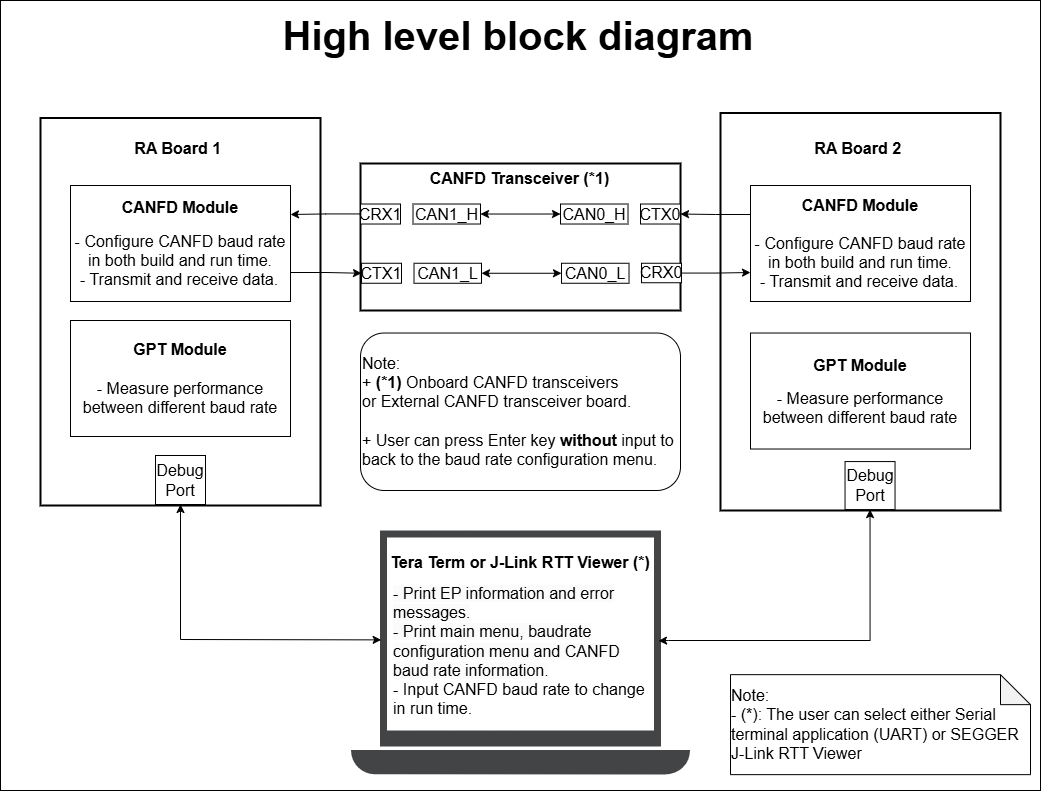

The diagram above was exported from draw.io. Its source (the exported page's mxGraphModel, read from the mxfile embedded in the PNG):
<mxGraphModel dx="1111" dy="600" grid="1" gridSize="10" guides="1" tooltips="1" connect="1" arrows="1" fold="1" page="1" pageScale="1" pageWidth="850" pageHeight="1100" math="0" shadow="0">
  <root>
    <mxCell id="0" />
    <mxCell id="1" parent="0" />
    <mxCell id="SqFeL9i1j28rn5jViO5K-20" parent="1" style="rounded=0;whiteSpace=wrap;html=1;" value="" vertex="1">
      <mxGeometry height="790" width="1040" x="320" y="110" as="geometry" />
    </mxCell>
    <mxCell id="WLynsB9duGwcDAlk_0Ry-1" parent="1" style="rounded=0;whiteSpace=wrap;html=1;fontSize=14;strokeWidth=2;" value="" vertex="1">
      <mxGeometry height="387.5" width="280" x="360" y="227.5" as="geometry" />
    </mxCell>
    <mxCell id="WLynsB9duGwcDAlk_0Ry-2" parent="1" style="rounded=0;whiteSpace=wrap;html=1;fontSize=14;strokeWidth=2;" value="" vertex="1">
      <mxGeometry height="397.5" width="280" x="1040" y="222.5" as="geometry" />
    </mxCell>
    <mxCell id="WLynsB9duGwcDAlk_0Ry-5" parent="1" style="text;html=1;strokeColor=none;fillColor=none;align=center;verticalAlign=middle;whiteSpace=wrap;rounded=0;fontSize=14;" value="&lt;font size=&quot;1&quot;&gt;&lt;b style=&quot;font-size: 16px&quot;&gt;RA Board 1&amp;nbsp;&lt;/b&gt;&lt;/font&gt;" vertex="1">
      <mxGeometry height="20" width="194.37" x="402.82" y="247.5" as="geometry" />
    </mxCell>
    <mxCell id="WLynsB9duGwcDAlk_0Ry-6" parent="1" style="text;html=1;strokeColor=none;fillColor=none;align=center;verticalAlign=middle;whiteSpace=wrap;rounded=0;fontSize=14;" value="&lt;font size=&quot;1&quot;&gt;&lt;b style=&quot;font-size: 16px&quot;&gt;RA Board 2&amp;nbsp;&lt;/b&gt;&lt;/font&gt;" vertex="1">
      <mxGeometry height="20" width="187.5" x="1086.25" y="247.5" as="geometry" />
    </mxCell>
    <mxCell id="_EXg2jr5QJhswa6G56mn-2" edge="1" parent="1" source="35OiJE7hE1v5GaaZZ8kZ-1" style="edgeStyle=orthogonalEdgeStyle;rounded=0;orthogonalLoop=1;jettySize=auto;html=1;entryX=0;entryY=0.5;entryDx=0;entryDy=0;exitX=1;exitY=0.75;exitDx=0;exitDy=0;" target="Jtg1aZCWwNPpupj-_M_N-3">
      <mxGeometry relative="1" as="geometry">
        <mxPoint x="640" y="383.76" as="sourcePoint" />
      </mxGeometry>
    </mxCell>
    <mxCell id="b0v-VoPEO9ENV0SjZaJb-4" edge="1" parent="1" source="nTF0CyZcvMxmdePje-N3-1" style="edgeStyle=orthogonalEdgeStyle;rounded=0;orthogonalLoop=1;jettySize=auto;html=1;entryX=1;entryY=0.5;entryDx=0;entryDy=0;exitX=0;exitY=0.25;exitDx=0;exitDy=0;" target="Jtg1aZCWwNPpupj-_M_N-10">
      <mxGeometry relative="1" as="geometry">
        <mxPoint x="1040.9999999999995" y="323.52" as="sourcePoint" />
      </mxGeometry>
    </mxCell>
    <mxCell id="WLynsB9duGwcDAlk_0Ry-34" parent="1" style="pointerEvents=1;shadow=0;dashed=0;html=1;strokeColor=none;fillColor=#434445;aspect=fixed;labelPosition=center;verticalLabelPosition=bottom;verticalAlign=top;align=center;outlineConnect=0;shape=mxgraph.vvd.laptop;fontSize=14;" value="" vertex="1">
      <mxGeometry height="244.15" width="339.09" x="670.48" y="640.0000000000001" as="geometry" />
    </mxCell>
    <mxCell id="S4uPkDY9CQFwGKQiE-3i-4" edge="1" parent="1" source="WLynsB9duGwcDAlk_0Ry-48" style="edgeStyle=orthogonalEdgeStyle;rounded=0;orthogonalLoop=1;jettySize=auto;html=1;startArrow=classic;exitX=0.5;exitY=1;exitDx=0;exitDy=0;entryX=0.907;entryY=0.452;entryDx=0;entryDy=0;entryPerimeter=0;" target="WLynsB9duGwcDAlk_0Ry-34">
      <mxGeometry relative="1" as="geometry">
        <Array as="points">
          <mxPoint x="1189" y="750" />
          <mxPoint x="988" y="750" />
        </Array>
        <mxPoint x="1202.54" y="519.07" as="sourcePoint" />
        <mxPoint x="989.54" y="669.07" as="targetPoint" />
      </mxGeometry>
    </mxCell>
    <mxCell id="WLynsB9duGwcDAlk_0Ry-48" parent="1" style="rounded=0;whiteSpace=wrap;html=1;fontSize=16;" value="Debug&lt;br style=&quot;border-color: var(--border-color);&quot;&gt;Port" vertex="1">
      <mxGeometry height="48" width="50" x="1164.54" y="571.07" as="geometry" />
    </mxCell>
    <mxCell id="WLynsB9duGwcDAlk_0Ry-50" parent="1" style="rounded=0;whiteSpace=wrap;html=1;fontSize=16;" value="Debug&lt;br&gt;Port" vertex="1">
      <mxGeometry height="49" width="50" x="475.01" y="565" as="geometry" />
    </mxCell>
    <mxCell id="WLynsB9duGwcDAlk_0Ry-51" parent="1" style="text;whiteSpace=wrap;html=1;fontSize=16;" value="&lt;span style=&quot;color: rgb(0, 0, 0); font-style: normal; letter-spacing: normal; text-align: center; text-indent: 0px; text-transform: none; word-spacing: 0px; background-color: rgb(251, 251, 251); float: none; display: inline;&quot;&gt;&lt;font style=&quot;font-size: 16px;&quot;&gt;&lt;font face=&quot;helvetica&quot;&gt;- Print EP information and error messages.&lt;/font&gt;&lt;br&gt;&lt;font face=&quot;helvetica&quot;&gt;- Print main menu, baudrate configuration menu and CANFD baud rate information.&lt;/font&gt;&lt;br&gt;&lt;div style=&quot;text-align: left;&quot;&gt;&lt;font face=&quot;helvetica&quot;&gt;- &lt;/font&gt;Input CANFD baud rate to change in run time.&lt;/div&gt;&lt;/font&gt;&lt;/span&gt;" vertex="1">
      <mxGeometry height="150" width="264.81" x="711.46" y="687.07" as="geometry" />
    </mxCell>
    <mxCell id="WLynsB9duGwcDAlk_0Ry-52" parent="1" style="text;html=1;strokeColor=none;fillColor=none;align=center;verticalAlign=middle;whiteSpace=wrap;rounded=0;fontSize=14;" value="&lt;span style=&quot;font-size: 16px;&quot;&gt;&lt;b&gt;Tera Term or J-Link RTT Viewer (*)&lt;/b&gt;&lt;/span&gt;" vertex="1">
      <mxGeometry height="30.93" width="270" x="705" y="656.1400000000001" as="geometry" />
    </mxCell>
    <mxCell id="YVGNJRtSex0aaSmhanly-1" edge="1" parent="1" source="WLynsB9duGwcDAlk_0Ry-50" style="endArrow=classic;html=1;rounded=0;exitX=0.5;exitY=1;exitDx=0;exitDy=0;startArrow=classic;entryX=0.089;entryY=0.448;entryDx=0;entryDy=0;entryPerimeter=0;" target="WLynsB9duGwcDAlk_0Ry-34" value="">
      <mxGeometry height="50" relative="1" width="50" as="geometry">
        <Array as="points">
          <mxPoint x="500" y="749" />
        </Array>
        <mxPoint x="280" y="590" as="sourcePoint" />
        <mxPoint x="700" y="730" as="targetPoint" />
      </mxGeometry>
    </mxCell>
    <mxCell id="SqFeL9i1j28rn5jViO5K-21" parent="1" style="text;html=1;strokeColor=none;fillColor=none;align=center;verticalAlign=middle;whiteSpace=wrap;rounded=0;" value="&lt;font style=&quot;font-size: 40px;&quot;&gt;&lt;b style=&quot;&quot;&gt;High level block diagram&lt;/b&gt;&lt;/font&gt;" vertex="1">
      <mxGeometry height="30" width="540" x="567.8" y="130" as="geometry" />
    </mxCell>
    <mxCell id="Jtg1aZCWwNPpupj-_M_N-1" parent="1" style="rounded=0;whiteSpace=wrap;html=1;fontSize=14;strokeWidth=2;" value="" vertex="1">
      <mxGeometry height="147" width="320" x="680.02" y="273" as="geometry" />
    </mxCell>
    <mxCell id="NkaeJCic4Xwk0kE7U4Ms-1" edge="1" parent="1" source="Jtg1aZCWwNPpupj-_M_N-2" style="edgeStyle=orthogonalEdgeStyle;rounded=0;orthogonalLoop=1;jettySize=auto;html=1;entryX=1;entryY=0.25;entryDx=0;entryDy=0;" target="35OiJE7hE1v5GaaZZ8kZ-1">
      <mxGeometry relative="1" as="geometry" />
    </mxCell>
    <mxCell id="Jtg1aZCWwNPpupj-_M_N-2" parent="1" style="rounded=0;whiteSpace=wrap;html=1;fontSize=14;" value="&lt;font style=&quot;font-size: 16px;&quot;&gt;CRX1&lt;/font&gt;" vertex="1">
      <mxGeometry height="20" width="39.98" x="680.02" y="313.52" as="geometry" />
    </mxCell>
    <mxCell id="Jtg1aZCWwNPpupj-_M_N-3" parent="1" style="rounded=0;whiteSpace=wrap;html=1;fontSize=14;" value="&lt;font style=&quot;font-size: 16px;&quot;&gt;CTX1&lt;/font&gt;" vertex="1">
      <mxGeometry height="20" width="39.98" x="681.02" y="372.76" as="geometry" />
    </mxCell>
    <mxCell id="Jtg1aZCWwNPpupj-_M_N-4" edge="1" parent="1" source="Jtg1aZCWwNPpupj-_M_N-5" style="edgeStyle=orthogonalEdgeStyle;rounded=0;orthogonalLoop=1;jettySize=auto;html=1;entryX=0;entryY=0.5;entryDx=0;entryDy=0;startArrow=classic;startFill=1;fontSize=14;" target="Jtg1aZCWwNPpupj-_M_N-8">
      <mxGeometry relative="1" as="geometry" />
    </mxCell>
    <mxCell id="Jtg1aZCWwNPpupj-_M_N-5" parent="1" style="rounded=0;whiteSpace=wrap;html=1;fontSize=14;" value="&lt;font style=&quot;font-size: 16px;&quot;&gt;CAN1_H&lt;/font&gt;" vertex="1">
      <mxGeometry height="20" width="67.48" x="732.52" y="313.52" as="geometry" />
    </mxCell>
    <mxCell id="Jtg1aZCWwNPpupj-_M_N-6" edge="1" parent="1" source="Jtg1aZCWwNPpupj-_M_N-7" style="edgeStyle=orthogonalEdgeStyle;rounded=0;orthogonalLoop=1;jettySize=auto;html=1;startArrow=classic;startFill=1;fontSize=14;" target="Jtg1aZCWwNPpupj-_M_N-9">
      <mxGeometry relative="1" as="geometry" />
    </mxCell>
    <mxCell id="Jtg1aZCWwNPpupj-_M_N-7" parent="1" style="rounded=0;whiteSpace=wrap;html=1;fontSize=14;" value="&lt;font style=&quot;font-size: 16px;&quot;&gt;CAN1_L&lt;/font&gt;" vertex="1">
      <mxGeometry height="20" width="67.48" x="733.52" y="372.76" as="geometry" />
    </mxCell>
    <mxCell id="Jtg1aZCWwNPpupj-_M_N-8" parent="1" style="rounded=0;whiteSpace=wrap;html=1;fontSize=14;" value="&lt;font style=&quot;font-size: 16px;&quot;&gt;CAN0_H&lt;/font&gt;" vertex="1">
      <mxGeometry height="20" width="67.52" x="880" y="313.52" as="geometry" />
    </mxCell>
    <mxCell id="Jtg1aZCWwNPpupj-_M_N-9" parent="1" style="rounded=0;whiteSpace=wrap;html=1;fontSize=14;" value="&lt;font style=&quot;font-size: 16px;&quot;&gt;CAN0_L&lt;/font&gt;" vertex="1">
      <mxGeometry height="20" width="67.52" x="881" y="372.76" as="geometry" />
    </mxCell>
    <mxCell id="Jtg1aZCWwNPpupj-_M_N-10" parent="1" style="rounded=0;whiteSpace=wrap;html=1;fontSize=14;" value="&lt;font style=&quot;font-size: 16px;&quot;&gt;CTX0&lt;/font&gt;" vertex="1">
      <mxGeometry height="20" width="40.02" x="960" y="313.52" as="geometry" />
    </mxCell>
    <mxCell id="b0v-VoPEO9ENV0SjZaJb-3" edge="1" parent="1" source="Jtg1aZCWwNPpupj-_M_N-11" style="edgeStyle=orthogonalEdgeStyle;rounded=0;orthogonalLoop=1;jettySize=auto;html=1;entryX=0;entryY=0.75;entryDx=0;entryDy=0;" target="nTF0CyZcvMxmdePje-N3-1">
      <mxGeometry relative="1" as="geometry">
        <mxPoint x="1041.9999999999995" y="383.24" as="targetPoint" />
      </mxGeometry>
    </mxCell>
    <mxCell id="Jtg1aZCWwNPpupj-_M_N-11" parent="1" style="rounded=0;whiteSpace=wrap;html=1;fontSize=14;" value="&lt;font style=&quot;font-size: 16px;&quot;&gt;CRX0&lt;/font&gt;" vertex="1">
      <mxGeometry height="19.48" width="40.02" x="961" y="372.76" as="geometry" />
    </mxCell>
    <mxCell id="b0v-VoPEO9ENV0SjZaJb-5" parent="1" style="text;html=1;strokeColor=none;fillColor=none;align=center;verticalAlign=middle;whiteSpace=wrap;rounded=0;" value="&lt;b&gt;&lt;font style=&quot;font-size: 16px;&quot;&gt;CANFD Transceiver (*1)&lt;/font&gt;&lt;/b&gt;" vertex="1">
      <mxGeometry height="30" width="187.47" x="746.28" y="272.5" as="geometry" />
    </mxCell>
    <mxCell id="SOZmH6mqvl0cDdvXtWbg-1" parent="1" style="rounded=1;whiteSpace=wrap;html=1;align=left;" value="&lt;div style=&quot;&quot;&gt;&lt;div style=&quot;border-color: var(--border-color);&quot;&gt;&lt;font style=&quot;font-size: 16px;&quot;&gt;Note:&lt;/font&gt;&lt;/div&gt;&lt;div style=&quot;border-color: var(--border-color);&quot;&gt;&lt;span style=&quot;border-color: var(--border-color); font-size: 16px; background-color: initial;&quot;&gt;+&amp;nbsp;&lt;b style=&quot;border-color: var(--border-color);&quot;&gt;(*1)&lt;/b&gt;&amp;nbsp;&lt;/span&gt;&lt;span style=&quot;border-color: var(--border-color); background-color: initial; font-size: 16px;&quot;&gt;Onboard CANFD transceivers or&amp;nbsp;&lt;/span&gt;&lt;span style=&quot;border-color: var(--border-color); background-color: initial; font-size: 16px;&quot;&gt;External CANFD transceiver board.&lt;/span&gt;&lt;/div&gt;&lt;div style=&quot;border-color: var(--border-color);&quot;&gt;&lt;span style=&quot;border-color: var(--border-color); background-color: initial; font-size: 16px;&quot;&gt;&lt;br style=&quot;border-color: var(--border-color);&quot;&gt;&lt;/span&gt;&lt;/div&gt;&lt;font style=&quot;border-color: var(--border-color); font-size: 16px;&quot;&gt;&lt;div style=&quot;border-color: var(--border-color);&quot;&gt;+ User can press Enter key&amp;nbsp;&lt;b style=&quot;border-color: var(--border-color);&quot;&gt;without&lt;/b&gt;&amp;nbsp;input to back to the baud rate configuration menu.&lt;/div&gt;&lt;/font&gt;&lt;/div&gt;" vertex="1">
      <mxGeometry height="157.48" width="320" x="680" y="442.52" as="geometry" />
    </mxCell>
    <mxCell id="35OiJE7hE1v5GaaZZ8kZ-1" parent="1" style="rounded=0;whiteSpace=wrap;html=1;" value="&lt;b style=&quot;border-color: var(--border-color); font-size: 16px;&quot;&gt;CANFD Module&lt;br style=&quot;border-color: var(--border-color);&quot;&gt;&lt;/b&gt;&lt;br style=&quot;border-color: var(--border-color); font-size: 16px;&quot;&gt;&lt;font style=&quot;font-size: 16px;&quot;&gt;- Configure CANFD baud rate in both build and run time.&lt;/font&gt;&lt;div style=&quot;border-color: var(--border-color); font-size: 16px; text-align: left;&quot;&gt;&lt;span style=&quot;border-color: var(--border-color); background-color: initial;&quot;&gt;&amp;nbsp; - Transmit and receive data.&lt;/span&gt;&lt;/div&gt;" vertex="1">
      <mxGeometry height="116" width="220" x="390" y="295" as="geometry" />
    </mxCell>
    <mxCell id="nTF0CyZcvMxmdePje-N3-1" parent="1" style="rounded=0;whiteSpace=wrap;html=1;" value="&lt;font style=&quot;font-size: 16px;&quot;&gt;&lt;b&gt;CANFD Module&lt;br&gt;&lt;/b&gt;&lt;br&gt;- Configure CANFD baud rate in both build and run time.&lt;div style=&quot;text-align: left;&quot;&gt;&lt;span style=&quot;background-color: initial;&quot;&gt;&amp;nbsp; - Transmit and receive data.&lt;/span&gt;&lt;/div&gt;&lt;/font&gt;" vertex="1">
      <mxGeometry height="116" width="220" x="1070" y="295" as="geometry" />
    </mxCell>
    <mxCell id="nTF0CyZcvMxmdePje-N3-2" parent="1" style="rounded=0;whiteSpace=wrap;html=1;" value="&lt;b style=&quot;border-color: var(--border-color); font-size: 16px;&quot;&gt;GPT Module&lt;br style=&quot;border-color: var(--border-color);&quot;&gt;&lt;/b&gt;&lt;br style=&quot;border-color: var(--border-color); font-size: 16px;&quot;&gt;&lt;div style=&quot;border-color: var(--border-color); font-size: 16px;&quot;&gt;- Measure performance between different baud rate&lt;/div&gt;" vertex="1">
      <mxGeometry height="116" width="220" x="1070" y="442.52" as="geometry" />
    </mxCell>
    <mxCell id="nTF0CyZcvMxmdePje-N3-3" parent="1" style="rounded=0;whiteSpace=wrap;html=1;" value="&lt;font style=&quot;font-size: 16px;&quot;&gt;&lt;b&gt;GPT Module&lt;br&gt;&lt;/b&gt;&lt;br&gt;&lt;div style=&quot;&quot;&gt;- Measure performance between different baud rate&lt;/div&gt;&lt;/font&gt;" vertex="1">
      <mxGeometry height="116" width="220" x="390" y="430" as="geometry" />
    </mxCell>
    <mxCell id="efAtM3Q_jVK6SYVZ9Hw1-4" parent="1" style="shape=note;whiteSpace=wrap;html=1;backgroundOutline=1;darkOpacity=0.05;" value="&lt;div style=&quot;text-align: left;&quot;&gt;&lt;span style=&quot;background-color: transparent; color: light-dark(rgb(0, 0, 0), rgb(255, 255, 255));&quot;&gt;&lt;font style=&quot;font-size: 16px;&quot;&gt;Note:&lt;/font&gt;&lt;/span&gt;&lt;/div&gt;&lt;div style=&quot;text-align: left;&quot;&gt;&lt;font style=&quot;font-size: 16px;&quot;&gt;- (*): The user can select either Serial terminal application (UART) or SEGGER J-Link RTT Viewer&lt;/font&gt;&lt;/div&gt;" vertex="1">
      <mxGeometry height="100" width="300" x="1050" y="784.15" as="geometry" />
    </mxCell>
  </root>
</mxGraphModel>